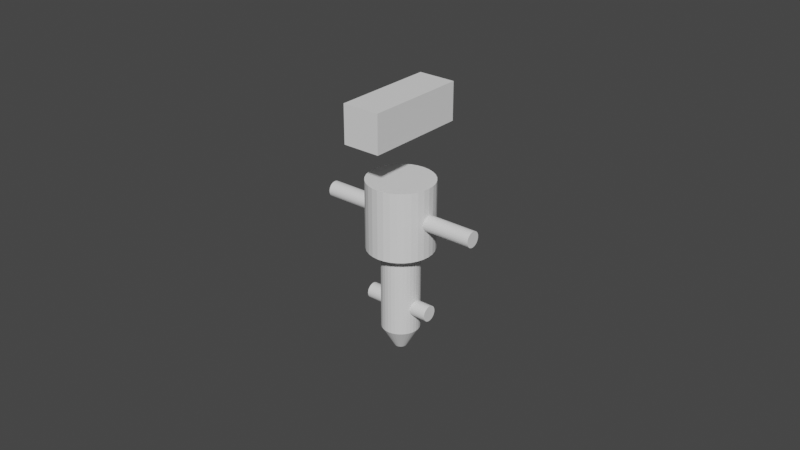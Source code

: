 # Source: untitled.blend  (saved by Blender 2.81.16; exported with 4.5.12 LTS)
import bpy
from mathutils import Matrix  # noqa: F401  (used for matrix-valued properties, if any)

bpy.ops.wm.read_factory_settings(use_empty=True)
scene = bpy.context.scene
scene.name = 'Scene'

# ---- collections
col_collection = bpy.data.collections.new('Collection'); scene.collection.children.link(col_collection)

# ---- world
world_world = bpy.data.worlds.new('World'); scene.world = world_world
world_world.use_nodes = True; world_world.node_tree.nodes.clear()
_N = world_world.node_tree.nodes; _L = world_world.node_tree.links
n0 = _N.new('ShaderNodeOutputWorld'); n0.name = 'World Output'; n0.location = (300, 300)
n1 = _N.new('ShaderNodeBackground'); n1.name = 'Background'; n1.location = (10, 300)
n1.inputs[0].default_value = (0.05088, 0.05088, 0.05088, 1.0)
_L.new(n1.outputs[0], n0.inputs[0])
n0.is_active_output = True
world_world.color = (0.05088, 0.05088, 0.05088)
world_world.use_sun_shadow = False
world_world.sun_shadow_jitter_overblur = 0.0

# ---- meshes
me_cone_036 = bpy.data.meshes.new('Cone.036')
me_cone_036.from_pydata([(0.0, 0.002, -0.0035), (0.0, 0.006, 0.0035), (0.0003902, 0.001962, -0.0035), (0.001171, 0.005885, 0.0035), (0.0007654, 0.001848, -0.0035), (0.002296, 0.005543, 0.0035), (0.001111, 0.001663, -0.0035), (0.003333, 0.004989, 0.0035), (0.001414, 0.001414, -0.0035), (0.004243, 0.004243, 0.0035), (0.001663, 0.001111, -0.0035), (0.004989, 0.003333, 0.0035), (0.001848, 0.0007654, -0.0035), (0.005543, 0.002296, 0.0035), (0.001962, 0.0003902, -0.0035), (0.005885, 0.001171, 0.0035), (0.002, 1.51e-10, -0.0035), (0.006, 4.53e-10, 0.0035), (0.001962, -0.0003902, -0.0035), (0.005885, -0.001171, 0.0035), (0.001848, -0.0007654, -0.0035), (0.005543, -0.002296, 0.0035), (0.001663, -0.001111, -0.0035), (0.004989, -0.003333, 0.0035), (0.001414, -0.001414, -0.0035), (0.004243, -0.004243, 0.0035), (0.001111, -0.001663, -0.0035), (0.003333, -0.004989, 0.0035), (0.0007654, -0.001848, -0.0035), (0.002296, -0.005543, 0.0035), (0.0003902, -0.001962, -0.0035), (0.001171, -0.005885, 0.0035), (-6.517e-10, -0.002, -0.0035), (-1.955e-09, -0.006, 0.0035), (-0.0003902, -0.001962, -0.0035), (-0.001171, -0.005885, 0.0035), (-0.0007654, -0.001848, -0.0035), (-0.002296, -0.005543, 0.0035), (-0.001111, -0.001663, -0.0035), (-0.003333, -0.004989, 0.0035), (-0.001414, -0.001414, -0.0035), (-0.004243, -0.004243, 0.0035), (-0.001663, -0.001111, -0.0035), (-0.004989, -0.003333, 0.0035), (-0.001848, -0.0007654, -0.0035), (-0.005543, -0.002296, 0.0035), (-0.001962, -0.0003902, -0.0035), (-0.005885, -0.001171, 0.0035), (-0.002, 1.931e-09, -0.0035), (-0.006, 5.794e-09, 0.0035), (-0.001962, 0.0003902, -0.0035), (-0.005885, 0.001171, 0.0035), (-0.001848, 0.0007654, -0.0035), (-0.005543, 0.002296, 0.0035), (-0.001663, 0.001111, -0.0035), (-0.004989, 0.003333, 0.0035), (-0.001414, 0.001414, -0.0035), (-0.004243, 0.004243, 0.0035), (-0.001111, 0.001663, -0.0035), (-0.003333, 0.004989, 0.0035), (-0.0007654, 0.001848, -0.0035), (-0.002296, 0.005543, 0.0035), (-0.0003902, 0.001962, -0.0035), (-0.001171, 0.005885, 0.0035)], [], [(0, 1, 3, 2), (2, 3, 5, 4), (4, 5, 7, 6), (6, 7, 9, 8), (8, 9, 11, 10), (10, 11, 13, 12), (12, 13, 15, 14), (14, 15, 17, 16), (16, 17, 19, 18), (18, 19, 21, 20), (20, 21, 23, 22), (22, 23, 25, 24), (24, 25, 27, 26), (26, 27, 29, 28), (28, 29, 31, 30), (30, 31, 33, 32), (32, 33, 35, 34), (34, 35, 37, 36), (36, 37, 39, 38), (38, 39, 41, 40), (40, 41, 43, 42), (42, 43, 45, 44), (44, 45, 47, 46), (46, 47, 49, 48), (48, 49, 51, 50), (50, 51, 53, 52), (52, 53, 55, 54), (54, 55, 57, 56), (56, 57, 59, 58), (58, 59, 61, 60), (3, 1, 63, 61, 59, 57, 55, 53, 51, 49, 47, 45, 43, 41, 39, 37, 35, 33, 31, 29, 27, 25, 23, 21, 19, 17, 15, 13, 11, 9, 7, 5), (60, 61, 63, 62), (62, 63, 1, 0), (0, 2, 4, 6, 8, 10, 12, 14, 16, 18, 20, 22, 24, 26, 28, 30, 32, 34, 36, 38, 40, 42, 44, 46, 48, 50, 52, 54, 56, 58, 60, 62)])
_uv = me_cone_036.uv_layers.new(name='UVMap')
_uv.uv.foreach_set('vector', [1.0, 0.5, 1.0, 1.0, 0.9688, 1.0, 0.9688, 0.5, 0.9688, 0.5, 0.9688, 1.0, 0.9375, 1.0, 0.9375, 0.5, 0.9375, 0.5, 0.9375, 1.0, 0.9062, 1.0, 0.9062, 0.5, 0.9062, 0.5, 0.9062, 1.0, 0.875, 1.0, 0.875, 0.5, 0.875, 0.5, 0.875, 1.0, 0.8438, 1.0, 0.8438, 0.5, 0.8438, 0.5, 0.8438, 1.0, 0.8125, 1.0, 0.8125, 0.5, 0.8125, 0.5, 0.8125, 1.0, 0.7812, 1.0, 0.7812, 0.5, 0.7812, 0.5, 0.7812, 1.0, 0.75, 1.0, 0.75, 0.5, 0.75, 0.5, 0.75, 1.0, 0.7188, 1.0, 0.7188, 0.5, 0.7188, 0.5, 0.7188, 1.0, 0.6875, 1.0, 0.6875, 0.5, 0.6875, 0.5, 0.6875, 1.0, 0.6562, 1.0, 0.6562, 0.5, 0.6562, 0.5, 0.6562, 1.0, 0.625, 1.0, 0.625, 0.5, 0.625, 0.5, 0.625, 1.0, 0.5938, 1.0, 0.5938, 0.5, 0.5938, 0.5, 0.5938, 1.0, 0.5625, 1.0, 0.5625, 0.5, 0.5625, 0.5, 0.5625, 1.0, 0.5312, 1.0, 0.5312, 0.5, 0.5312, 0.5, 0.5312, 1.0, 0.5, 1.0, 0.5, 0.5, 0.5, 0.5, 0.5, 1.0, 0.4688, 1.0, 0.4688, 0.5, 0.4688, 0.5, 0.4688, 1.0, 0.4375, 1.0, 0.4375, 0.5, 0.4375, 0.5, 0.4375, 1.0, 0.4062, 1.0, 0.4062, 0.5, 0.4062, 0.5, 0.4062, 1.0, 0.375, 1.0, 0.375, 0.5, 0.375, 0.5, 0.375, 1.0, 0.3438, 1.0, 0.3438, 0.5, 0.3438, 0.5, 0.3438, 1.0, 0.3125, 1.0, 0.3125, 0.5, 0.3125, 0.5, 0.3125, 1.0, 0.2812, 1.0, 0.2812, 0.5, 0.2812, 0.5, 0.2812, 1.0, 0.25, 1.0, 0.25, 0.5, 0.25, 0.5, 0.25, 1.0, 0.2188, 1.0, 0.2188, 0.5, 0.2188, 0.5, 0.2188, 1.0, 0.1875, 1.0, 0.1875, 0.5, 0.1875, 0.5, 0.1875, 1.0, 0.1562, 1.0, 0.1562, 0.5, 0.1562, 0.5, 0.1562, 1.0, 0.125, 1.0, 0.125, 0.5, 0.125, 0.5, 0.125, 1.0, 0.09375, 1.0, 0.09375, 0.5, 0.09375, 0.5, 0.09375, 1.0, 0.0625, 1.0, 0.0625, 0.5, 0.2968, 0.4854, 0.25, 0.49, 0.2032, 0.4854, 0.1582, 0.4717, 0.1167, 0.4496, 0.08029, 0.4197, 0.05045, 0.3833, 0.02827, 0.3418, 0.01461, 0.2968, 0.01, 0.25, 0.01461, 0.2032, 0.02827, 0.1582, 0.05045, 0.1167, 0.08029, 0.08029, 0.1167, 0.05045, 0.1582, 0.02827, 0.2032, 0.01461, 0.25, 0.01, 0.2968, 0.01461, 0.3418, 0.02827, 0.3833, 0.05045, 0.4197, 0.08029, 0.4496, 0.1167, 0.4717, 0.1582, 0.4854, 0.2032, 0.49, 0.25, 0.4854, 0.2968, 0.4717, 0.3418, 0.4496, 0.3833, 0.4197, 0.4197, 0.3833, 0.4496, 0.3418, 0.4717, 0.0625, 0.5, 0.0625, 1.0, 0.03125, 1.0, 0.03125, 0.5, 0.03125, 0.5, 0.03125, 1.0, 0.0, 1.0, 0.0, 0.5, 0.75, 0.49, 0.7968, 0.4854, 0.8418, 0.4717, 0.8833, 0.4496, 0.9197, 0.4197, 0.9496, 0.3833, 0.9717, 0.3418, 0.9854, 0.2968, 0.99, 0.25, 0.9854, 0.2032, 0.9717, 0.1582, 0.9496, 0.1167, 0.9197, 0.08029, 0.8833, 0.05045, 0.8418, 0.02827, 0.7968, 0.01461, 0.75, 0.01, 0.7032, 0.01461, 0.6582, 0.02827, 0.6167, 0.05045, 0.5803, 0.08029, 0.5504, 0.1167, 0.5283, 0.1582, 0.5146, 0.2032, 0.51, 0.25, 0.5146, 0.2968, 0.5283, 0.3418, 0.5504, 0.3833, 0.5803, 0.4197, 0.6167, 0.4496, 0.6582, 0.4717, 0.7032, 0.4854])
me_cone_036.use_remesh_fix_poles = True
me_cone_036.use_remesh_preserve_attributes = False
me_cone_036.use_mirror_vertex_groups = False
me_cone_036.update()
me_cylinder_056 = bpy.data.meshes.new('Cylinder.056')
me_cylinder_056.from_pydata([(0.0, 0.006, -0.0125), (0.0, 0.006, 0.0125), (0.001171, 0.005885, -0.0125), (0.001171, 0.005885, 0.0125), (0.002296, 0.005543, -0.0125), (0.002296, 0.005543, 0.0125), (0.003333, 0.004989, -0.0125), (0.003333, 0.004989, 0.0125), (0.004243, 0.004243, -0.0125), (0.004243, 0.004243, 0.0125), (0.004989, 0.003333, -0.0125), (0.004989, 0.003333, 0.0125), (0.005543, 0.002296, -0.0125), (0.005543, 0.002296, 0.0125), (0.005885, 0.001171, -0.0125), (0.005885, 0.001171, 0.0125), (0.006, 4.53e-10, -0.0125), (0.006, 4.53e-10, 0.0125), (0.005885, -0.001171, -0.0125), (0.005885, -0.001171, 0.0125), (0.005543, -0.002296, -0.0125), (0.005543, -0.002296, 0.0125), (0.004989, -0.003333, -0.0125), (0.004989, -0.003333, 0.0125), (0.004243, -0.004243, -0.0125), (0.004243, -0.004243, 0.0125), (0.003333, -0.004989, -0.0125), (0.003333, -0.004989, 0.0125), (0.002296, -0.005543, -0.0125), (0.002296, -0.005543, 0.0125), (0.001171, -0.005885, -0.0125), (0.001171, -0.005885, 0.0125), (-1.955e-09, -0.006, -0.0125), (-1.955e-09, -0.006, 0.0125), (-0.001171, -0.005885, -0.0125), (-0.001171, -0.005885, 0.0125), (-0.002296, -0.005543, -0.0125), (-0.002296, -0.005543, 0.0125), (-0.003333, -0.004989, -0.0125), (-0.003333, -0.004989, 0.0125), (-0.004243, -0.004243, -0.0125), (-0.004243, -0.004243, 0.0125), (-0.004989, -0.003333, -0.0125), (-0.004989, -0.003333, 0.0125), (-0.005543, -0.002296, -0.0125), (-0.005543, -0.002296, 0.0125), (-0.005885, -0.001171, -0.0125), (-0.005885, -0.001171, 0.0125), (-0.006, 5.794e-09, -0.0125), (-0.006, 5.794e-09, 0.0125), (-0.005885, 0.001171, -0.0125), (-0.005885, 0.001171, 0.0125), (-0.005543, 0.002296, -0.0125), (-0.005543, 0.002296, 0.0125), (-0.004989, 0.003333, -0.0125), (-0.004989, 0.003333, 0.0125), (-0.004243, 0.004243, -0.0125), (-0.004243, 0.004243, 0.0125), (-0.003333, 0.004989, -0.0125), (-0.003333, 0.004989, 0.0125), (-0.002296, 0.005543, -0.0125), (-0.002296, 0.005543, 0.0125), (-0.001171, 0.005885, -0.0125), (-0.001171, 0.005885, 0.0125)], [], [(0, 1, 3, 2), (2, 3, 5, 4), (4, 5, 7, 6), (6, 7, 9, 8), (8, 9, 11, 10), (10, 11, 13, 12), (12, 13, 15, 14), (14, 15, 17, 16), (16, 17, 19, 18), (18, 19, 21, 20), (20, 21, 23, 22), (22, 23, 25, 24), (24, 25, 27, 26), (26, 27, 29, 28), (28, 29, 31, 30), (30, 31, 33, 32), (32, 33, 35, 34), (34, 35, 37, 36), (36, 37, 39, 38), (38, 39, 41, 40), (40, 41, 43, 42), (42, 43, 45, 44), (44, 45, 47, 46), (46, 47, 49, 48), (48, 49, 51, 50), (50, 51, 53, 52), (52, 53, 55, 54), (54, 55, 57, 56), (56, 57, 59, 58), (58, 59, 61, 60), (3, 1, 63, 61, 59, 57, 55, 53, 51, 49, 47, 45, 43, 41, 39, 37, 35, 33, 31, 29, 27, 25, 23, 21, 19, 17, 15, 13, 11, 9, 7, 5), (60, 61, 63, 62), (62, 63, 1, 0), (0, 2, 4, 6, 8, 10, 12, 14, 16, 18, 20, 22, 24, 26, 28, 30, 32, 34, 36, 38, 40, 42, 44, 46, 48, 50, 52, 54, 56, 58, 60, 62)])
_uv = me_cylinder_056.uv_layers.new(name='UVMap')
_uv.uv.foreach_set('vector', [1.0, 0.5, 1.0, 1.0, 0.9688, 1.0, 0.9688, 0.5, 0.9688, 0.5, 0.9688, 1.0, 0.9375, 1.0, 0.9375, 0.5, 0.9375, 0.5, 0.9375, 1.0, 0.9062, 1.0, 0.9062, 0.5, 0.9062, 0.5, 0.9062, 1.0, 0.875, 1.0, 0.875, 0.5, 0.875, 0.5, 0.875, 1.0, 0.8438, 1.0, 0.8438, 0.5, 0.8438, 0.5, 0.8438, 1.0, 0.8125, 1.0, 0.8125, 0.5, 0.8125, 0.5, 0.8125, 1.0, 0.7812, 1.0, 0.7812, 0.5, 0.7812, 0.5, 0.7812, 1.0, 0.75, 1.0, 0.75, 0.5, 0.75, 0.5, 0.75, 1.0, 0.7188, 1.0, 0.7188, 0.5, 0.7188, 0.5, 0.7188, 1.0, 0.6875, 1.0, 0.6875, 0.5, 0.6875, 0.5, 0.6875, 1.0, 0.6562, 1.0, 0.6562, 0.5, 0.6562, 0.5, 0.6562, 1.0, 0.625, 1.0, 0.625, 0.5, 0.625, 0.5, 0.625, 1.0, 0.5938, 1.0, 0.5938, 0.5, 0.5938, 0.5, 0.5938, 1.0, 0.5625, 1.0, 0.5625, 0.5, 0.5625, 0.5, 0.5625, 1.0, 0.5312, 1.0, 0.5312, 0.5, 0.5312, 0.5, 0.5312, 1.0, 0.5, 1.0, 0.5, 0.5, 0.5, 0.5, 0.5, 1.0, 0.4688, 1.0, 0.4688, 0.5, 0.4688, 0.5, 0.4688, 1.0, 0.4375, 1.0, 0.4375, 0.5, 0.4375, 0.5, 0.4375, 1.0, 0.4062, 1.0, 0.4062, 0.5, 0.4062, 0.5, 0.4062, 1.0, 0.375, 1.0, 0.375, 0.5, 0.375, 0.5, 0.375, 1.0, 0.3438, 1.0, 0.3438, 0.5, 0.3438, 0.5, 0.3438, 1.0, 0.3125, 1.0, 0.3125, 0.5, 0.3125, 0.5, 0.3125, 1.0, 0.2812, 1.0, 0.2812, 0.5, 0.2812, 0.5, 0.2812, 1.0, 0.25, 1.0, 0.25, 0.5, 0.25, 0.5, 0.25, 1.0, 0.2188, 1.0, 0.2188, 0.5, 0.2188, 0.5, 0.2188, 1.0, 0.1875, 1.0, 0.1875, 0.5, 0.1875, 0.5, 0.1875, 1.0, 0.1562, 1.0, 0.1562, 0.5, 0.1562, 0.5, 0.1562, 1.0, 0.125, 1.0, 0.125, 0.5, 0.125, 0.5, 0.125, 1.0, 0.09375, 1.0, 0.09375, 0.5, 0.09375, 0.5, 0.09375, 1.0, 0.0625, 1.0, 0.0625, 0.5, 0.2968, 0.4854, 0.25, 0.49, 0.2032, 0.4854, 0.1582, 0.4717, 0.1167, 0.4496, 0.08029, 0.4197, 0.05045, 0.3833, 0.02827, 0.3418, 0.01461, 0.2968, 0.01, 0.25, 0.01461, 0.2032, 0.02827, 0.1582, 0.05045, 0.1167, 0.08029, 0.08029, 0.1167, 0.05045, 0.1582, 0.02827, 0.2032, 0.01461, 0.25, 0.01, 0.2968, 0.01461, 0.3418, 0.02827, 0.3833, 0.05045, 0.4197, 0.08029, 0.4496, 0.1167, 0.4717, 0.1582, 0.4854, 0.2032, 0.49, 0.25, 0.4854, 0.2968, 0.4717, 0.3418, 0.4496, 0.3833, 0.4197, 0.4197, 0.3833, 0.4496, 0.3418, 0.4717, 0.0625, 0.5, 0.0625, 1.0, 0.03125, 1.0, 0.03125, 0.5, 0.03125, 0.5, 0.03125, 1.0, 0.0, 1.0, 0.0, 0.5, 0.75, 0.49, 0.7968, 0.4854, 0.8418, 0.4717, 0.8833, 0.4496, 0.9197, 0.4197, 0.9496, 0.3833, 0.9717, 0.3418, 0.9854, 0.2968, 0.99, 0.25, 0.9854, 0.2032, 0.9717, 0.1582, 0.9496, 0.1167, 0.9197, 0.08029, 0.8833, 0.05045, 0.8418, 0.02827, 0.7968, 0.01461, 0.75, 0.01, 0.7032, 0.01461, 0.6582, 0.02827, 0.6167, 0.05045, 0.5803, 0.08029, 0.5504, 0.1167, 0.5283, 0.1582, 0.5146, 0.2032, 0.51, 0.25, 0.5146, 0.2968, 0.5283, 0.3418, 0.5504, 0.3833, 0.5803, 0.4197, 0.6167, 0.4496, 0.6582, 0.4717, 0.7032, 0.4854])
me_cylinder_056.use_remesh_fix_poles = True
me_cylinder_056.use_remesh_preserve_attributes = False
me_cylinder_056.use_mirror_vertex_groups = False
me_cylinder_056.update()
me_cone_037 = bpy.data.meshes.new('Cone.037')
me_cone_037.from_pydata([(0.0, 0.0075, -0.001), (0.0, 0.01, 0.001), (0.001463, 0.007356, -0.001), (0.001951, 0.009808, 0.001), (0.00287, 0.006929, -0.001), (0.003827, 0.009239, 0.001), (0.004167, 0.006236, -0.001), (0.005556, 0.008315, 0.001), (0.005303, 0.005303, -0.001), (0.007071, 0.007071, 0.001), (0.006236, 0.004167, -0.001), (0.008315, 0.005556, 0.001), (0.006929, 0.00287, -0.001), (0.009239, 0.003827, 0.001), (0.007356, 0.001463, -0.001), (0.009808, 0.001951, 0.001), (0.0075, 5.662e-10, -0.001), (0.01, 7.55e-10, 0.001), (0.007356, -0.001463, -0.001), (0.009808, -0.001951, 0.001), (0.006929, -0.00287, -0.001), (0.009239, -0.003827, 0.001), (0.006236, -0.004167, -0.001), (0.008315, -0.005556, 0.001), (0.005303, -0.005303, -0.001), (0.007071, -0.007071, 0.001), (0.004167, -0.006236, -0.001), (0.005556, -0.008315, 0.001), (0.00287, -0.006929, -0.001), (0.003827, -0.009239, 0.001), (0.001463, -0.007356, -0.001), (0.001951, -0.009808, 0.001), (-2.444e-09, -0.0075, -0.001), (-3.258e-09, -0.01, 0.001), (-0.001463, -0.007356, -0.001), (-0.001951, -0.009808, 0.001), (-0.00287, -0.006929, -0.001), (-0.003827, -0.009239, 0.001), (-0.004167, -0.006236, -0.001), (-0.005556, -0.008315, 0.001), (-0.005303, -0.005303, -0.001), (-0.007071, -0.007071, 0.001), (-0.006236, -0.004167, -0.001), (-0.008315, -0.005556, 0.001), (-0.006929, -0.00287, -0.001), (-0.009239, -0.003827, 0.001), (-0.007356, -0.001463, -0.001), (-0.009808, -0.001951, 0.001), (-0.0075, 7.242e-09, -0.001), (-0.01, 9.656e-09, 0.001), (-0.007356, 0.001463, -0.001), (-0.009808, 0.001951, 0.001), (-0.006929, 0.00287, -0.001), (-0.009239, 0.003827, 0.001), (-0.006236, 0.004167, -0.001), (-0.008315, 0.005556, 0.001), (-0.005303, 0.005303, -0.001), (-0.007071, 0.007071, 0.001), (-0.004167, 0.006236, -0.001), (-0.005556, 0.008315, 0.001), (-0.00287, 0.006929, -0.001), (-0.003827, 0.009239, 0.001), (-0.001463, 0.007356, -0.001), (-0.001951, 0.009808, 0.001)], [], [(0, 1, 3, 2), (2, 3, 5, 4), (4, 5, 7, 6), (6, 7, 9, 8), (8, 9, 11, 10), (10, 11, 13, 12), (12, 13, 15, 14), (14, 15, 17, 16), (16, 17, 19, 18), (18, 19, 21, 20), (20, 21, 23, 22), (22, 23, 25, 24), (24, 25, 27, 26), (26, 27, 29, 28), (28, 29, 31, 30), (30, 31, 33, 32), (32, 33, 35, 34), (34, 35, 37, 36), (36, 37, 39, 38), (38, 39, 41, 40), (40, 41, 43, 42), (42, 43, 45, 44), (44, 45, 47, 46), (46, 47, 49, 48), (48, 49, 51, 50), (50, 51, 53, 52), (52, 53, 55, 54), (54, 55, 57, 56), (56, 57, 59, 58), (58, 59, 61, 60), (3, 1, 63, 61, 59, 57, 55, 53, 51, 49, 47, 45, 43, 41, 39, 37, 35, 33, 31, 29, 27, 25, 23, 21, 19, 17, 15, 13, 11, 9, 7, 5), (60, 61, 63, 62), (62, 63, 1, 0), (0, 2, 4, 6, 8, 10, 12, 14, 16, 18, 20, 22, 24, 26, 28, 30, 32, 34, 36, 38, 40, 42, 44, 46, 48, 50, 52, 54, 56, 58, 60, 62)])
_uv = me_cone_037.uv_layers.new(name='UVMap')
_uv.uv.foreach_set('vector', [1.0, 0.5, 1.0, 1.0, 0.9688, 1.0, 0.9688, 0.5, 0.9688, 0.5, 0.9688, 1.0, 0.9375, 1.0, 0.9375, 0.5, 0.9375, 0.5, 0.9375, 1.0, 0.9062, 1.0, 0.9062, 0.5, 0.9062, 0.5, 0.9062, 1.0, 0.875, 1.0, 0.875, 0.5, 0.875, 0.5, 0.875, 1.0, 0.8438, 1.0, 0.8438, 0.5, 0.8438, 0.5, 0.8438, 1.0, 0.8125, 1.0, 0.8125, 0.5, 0.8125, 0.5, 0.8125, 1.0, 0.7812, 1.0, 0.7812, 0.5, 0.7812, 0.5, 0.7812, 1.0, 0.75, 1.0, 0.75, 0.5, 0.75, 0.5, 0.75, 1.0, 0.7188, 1.0, 0.7188, 0.5, 0.7188, 0.5, 0.7188, 1.0, 0.6875, 1.0, 0.6875, 0.5, 0.6875, 0.5, 0.6875, 1.0, 0.6562, 1.0, 0.6562, 0.5, 0.6562, 0.5, 0.6562, 1.0, 0.625, 1.0, 0.625, 0.5, 0.625, 0.5, 0.625, 1.0, 0.5938, 1.0, 0.5938, 0.5, 0.5938, 0.5, 0.5938, 1.0, 0.5625, 1.0, 0.5625, 0.5, 0.5625, 0.5, 0.5625, 1.0, 0.5312, 1.0, 0.5312, 0.5, 0.5312, 0.5, 0.5312, 1.0, 0.5, 1.0, 0.5, 0.5, 0.5, 0.5, 0.5, 1.0, 0.4688, 1.0, 0.4688, 0.5, 0.4688, 0.5, 0.4688, 1.0, 0.4375, 1.0, 0.4375, 0.5, 0.4375, 0.5, 0.4375, 1.0, 0.4062, 1.0, 0.4062, 0.5, 0.4062, 0.5, 0.4062, 1.0, 0.375, 1.0, 0.375, 0.5, 0.375, 0.5, 0.375, 1.0, 0.3438, 1.0, 0.3438, 0.5, 0.3438, 0.5, 0.3438, 1.0, 0.3125, 1.0, 0.3125, 0.5, 0.3125, 0.5, 0.3125, 1.0, 0.2812, 1.0, 0.2812, 0.5, 0.2812, 0.5, 0.2812, 1.0, 0.25, 1.0, 0.25, 0.5, 0.25, 0.5, 0.25, 1.0, 0.2188, 1.0, 0.2188, 0.5, 0.2188, 0.5, 0.2188, 1.0, 0.1875, 1.0, 0.1875, 0.5, 0.1875, 0.5, 0.1875, 1.0, 0.1562, 1.0, 0.1562, 0.5, 0.1562, 0.5, 0.1562, 1.0, 0.125, 1.0, 0.125, 0.5, 0.125, 0.5, 0.125, 1.0, 0.09375, 1.0, 0.09375, 0.5, 0.09375, 0.5, 0.09375, 1.0, 0.0625, 1.0, 0.0625, 0.5, 0.2968, 0.4854, 0.25, 0.49, 0.2032, 0.4854, 0.1582, 0.4717, 0.1167, 0.4496, 0.08029, 0.4197, 0.05045, 0.3833, 0.02827, 0.3418, 0.01461, 0.2968, 0.01, 0.25, 0.01461, 0.2032, 0.02827, 0.1582, 0.05045, 0.1167, 0.08029, 0.08029, 0.1167, 0.05045, 0.1582, 0.02827, 0.2032, 0.01461, 0.25, 0.01, 0.2968, 0.01461, 0.3418, 0.02827, 0.3833, 0.05045, 0.4197, 0.08029, 0.4496, 0.1167, 0.4717, 0.1582, 0.4854, 0.2032, 0.49, 0.25, 0.4854, 0.2968, 0.4717, 0.3418, 0.4496, 0.3833, 0.4197, 0.4197, 0.3833, 0.4496, 0.3418, 0.4717, 0.0625, 0.5, 0.0625, 1.0, 0.03125, 1.0, 0.03125, 0.5, 0.03125, 0.5, 0.03125, 1.0, 0.0, 1.0, 0.0, 0.5, 0.75, 0.49, 0.7968, 0.4854, 0.8418, 0.4717, 0.8833, 0.4496, 0.9197, 0.4197, 0.9496, 0.3833, 0.9717, 0.3418, 0.9854, 0.2968, 0.99, 0.25, 0.9854, 0.2032, 0.9717, 0.1582, 0.9496, 0.1167, 0.9197, 0.08029, 0.8833, 0.05045, 0.8418, 0.02827, 0.7968, 0.01461, 0.75, 0.01, 0.7032, 0.01461, 0.6582, 0.02827, 0.6167, 0.05045, 0.5803, 0.08029, 0.5504, 0.1167, 0.5283, 0.1582, 0.5146, 0.2032, 0.51, 0.25, 0.5146, 0.2968, 0.5283, 0.3418, 0.5504, 0.3833, 0.5803, 0.4197, 0.6167, 0.4496, 0.6582, 0.4717, 0.7032, 0.4854])
me_cone_037.use_remesh_fix_poles = True
me_cone_037.use_remesh_preserve_attributes = False
me_cone_037.use_mirror_vertex_groups = False
me_cone_037.update()
me_cylinder_057 = bpy.data.meshes.new('Cylinder.057')
me_cylinder_057.from_pydata([(0.0, 0.0105, -0.011), (0.0, 0.0105, 0.011), (0.002048, 0.0103, -0.011), (0.002048, 0.0103, 0.011), (0.004018, 0.009701, -0.011), (0.004018, 0.009701, 0.011), (0.005833, 0.00873, -0.011), (0.005833, 0.00873, 0.011), (0.007425, 0.007425, -0.011), (0.007425, 0.007425, 0.011), (0.00873, 0.005833, -0.011), (0.00873, 0.005833, 0.011), (0.009701, 0.004018, -0.011), (0.009701, 0.004018, 0.011), (0.0103, 0.002048, -0.011), (0.0103, 0.002048, 0.011), (0.0105, 7.927e-10, -0.011), (0.0105, 7.927e-10, 0.011), (0.0103, -0.002048, -0.011), (0.0103, -0.002048, 0.011), (0.009701, -0.004018, -0.011), (0.009701, -0.004018, 0.011), (0.00873, -0.005833, -0.011), (0.00873, -0.005833, 0.011), (0.007425, -0.007425, -0.011), (0.007425, -0.007425, 0.011), (0.005833, -0.00873, -0.011), (0.005833, -0.00873, 0.011), (0.004018, -0.009701, -0.011), (0.004018, -0.009701, 0.011), (0.002048, -0.0103, -0.011), (0.002048, -0.0103, 0.011), (-3.421e-09, -0.0105, -0.011), (-3.421e-09, -0.0105, 0.011), (-0.002048, -0.0103, -0.011), (-0.002048, -0.0103, 0.011), (-0.004018, -0.009701, -0.011), (-0.004018, -0.009701, 0.011), (-0.005833, -0.00873, -0.011), (-0.005833, -0.00873, 0.011), (-0.007425, -0.007425, -0.011), (-0.007425, -0.007425, 0.011), (-0.00873, -0.005833, -0.011), (-0.00873, -0.005833, 0.011), (-0.009701, -0.004018, -0.011), (-0.009701, -0.004018, 0.011), (-0.0103, -0.002048, -0.011), (-0.0103, -0.002048, 0.011), (-0.0105, 1.014e-08, -0.011), (-0.0105, 1.014e-08, 0.011), (-0.0103, 0.002048, -0.011), (-0.0103, 0.002048, 0.011), (-0.009701, 0.004018, -0.011), (-0.009701, 0.004018, 0.011), (-0.00873, 0.005833, -0.011), (-0.00873, 0.005833, 0.011), (-0.007425, 0.007425, -0.011), (-0.007425, 0.007425, 0.011), (-0.005833, 0.00873, -0.011), (-0.005833, 0.00873, 0.011), (-0.004018, 0.009701, -0.011), (-0.004018, 0.009701, 0.011), (-0.002048, 0.0103, -0.011), (-0.002048, 0.0103, 0.011)], [], [(0, 1, 3, 2), (2, 3, 5, 4), (4, 5, 7, 6), (6, 7, 9, 8), (8, 9, 11, 10), (10, 11, 13, 12), (12, 13, 15, 14), (14, 15, 17, 16), (16, 17, 19, 18), (18, 19, 21, 20), (20, 21, 23, 22), (22, 23, 25, 24), (24, 25, 27, 26), (26, 27, 29, 28), (28, 29, 31, 30), (30, 31, 33, 32), (32, 33, 35, 34), (34, 35, 37, 36), (36, 37, 39, 38), (38, 39, 41, 40), (40, 41, 43, 42), (42, 43, 45, 44), (44, 45, 47, 46), (46, 47, 49, 48), (48, 49, 51, 50), (50, 51, 53, 52), (52, 53, 55, 54), (54, 55, 57, 56), (56, 57, 59, 58), (58, 59, 61, 60), (3, 1, 63, 61, 59, 57, 55, 53, 51, 49, 47, 45, 43, 41, 39, 37, 35, 33, 31, 29, 27, 25, 23, 21, 19, 17, 15, 13, 11, 9, 7, 5), (60, 61, 63, 62), (62, 63, 1, 0), (0, 2, 4, 6, 8, 10, 12, 14, 16, 18, 20, 22, 24, 26, 28, 30, 32, 34, 36, 38, 40, 42, 44, 46, 48, 50, 52, 54, 56, 58, 60, 62)])
_uv = me_cylinder_057.uv_layers.new(name='UVMap')
_uv.uv.foreach_set('vector', [1.0, 0.5, 1.0, 1.0, 0.9688, 1.0, 0.9688, 0.5, 0.9688, 0.5, 0.9688, 1.0, 0.9375, 1.0, 0.9375, 0.5, 0.9375, 0.5, 0.9375, 1.0, 0.9062, 1.0, 0.9062, 0.5, 0.9062, 0.5, 0.9062, 1.0, 0.875, 1.0, 0.875, 0.5, 0.875, 0.5, 0.875, 1.0, 0.8438, 1.0, 0.8438, 0.5, 0.8438, 0.5, 0.8438, 1.0, 0.8125, 1.0, 0.8125, 0.5, 0.8125, 0.5, 0.8125, 1.0, 0.7812, 1.0, 0.7812, 0.5, 0.7812, 0.5, 0.7812, 1.0, 0.75, 1.0, 0.75, 0.5, 0.75, 0.5, 0.75, 1.0, 0.7188, 1.0, 0.7188, 0.5, 0.7188, 0.5, 0.7188, 1.0, 0.6875, 1.0, 0.6875, 0.5, 0.6875, 0.5, 0.6875, 1.0, 0.6562, 1.0, 0.6562, 0.5, 0.6562, 0.5, 0.6562, 1.0, 0.625, 1.0, 0.625, 0.5, 0.625, 0.5, 0.625, 1.0, 0.5938, 1.0, 0.5938, 0.5, 0.5938, 0.5, 0.5938, 1.0, 0.5625, 1.0, 0.5625, 0.5, 0.5625, 0.5, 0.5625, 1.0, 0.5312, 1.0, 0.5312, 0.5, 0.5312, 0.5, 0.5312, 1.0, 0.5, 1.0, 0.5, 0.5, 0.5, 0.5, 0.5, 1.0, 0.4688, 1.0, 0.4688, 0.5, 0.4688, 0.5, 0.4688, 1.0, 0.4375, 1.0, 0.4375, 0.5, 0.4375, 0.5, 0.4375, 1.0, 0.4062, 1.0, 0.4062, 0.5, 0.4062, 0.5, 0.4062, 1.0, 0.375, 1.0, 0.375, 0.5, 0.375, 0.5, 0.375, 1.0, 0.3438, 1.0, 0.3438, 0.5, 0.3438, 0.5, 0.3438, 1.0, 0.3125, 1.0, 0.3125, 0.5, 0.3125, 0.5, 0.3125, 1.0, 0.2812, 1.0, 0.2812, 0.5, 0.2812, 0.5, 0.2812, 1.0, 0.25, 1.0, 0.25, 0.5, 0.25, 0.5, 0.25, 1.0, 0.2188, 1.0, 0.2188, 0.5, 0.2188, 0.5, 0.2188, 1.0, 0.1875, 1.0, 0.1875, 0.5, 0.1875, 0.5, 0.1875, 1.0, 0.1562, 1.0, 0.1562, 0.5, 0.1562, 0.5, 0.1562, 1.0, 0.125, 1.0, 0.125, 0.5, 0.125, 0.5, 0.125, 1.0, 0.09375, 1.0, 0.09375, 0.5, 0.09375, 0.5, 0.09375, 1.0, 0.0625, 1.0, 0.0625, 0.5, 0.2968, 0.4854, 0.25, 0.49, 0.2032, 0.4854, 0.1582, 0.4717, 0.1167, 0.4496, 0.08029, 0.4197, 0.05045, 0.3833, 0.02827, 0.3418, 0.01461, 0.2968, 0.01, 0.25, 0.01461, 0.2032, 0.02827, 0.1582, 0.05045, 0.1167, 0.08029, 0.08029, 0.1167, 0.05045, 0.1582, 0.02827, 0.2032, 0.01461, 0.25, 0.01, 0.2968, 0.01461, 0.3418, 0.02827, 0.3833, 0.05045, 0.4197, 0.08029, 0.4496, 0.1167, 0.4717, 0.1582, 0.4854, 0.2032, 0.49, 0.25, 0.4854, 0.2968, 0.4717, 0.3418, 0.4496, 0.3833, 0.4197, 0.4197, 0.3833, 0.4496, 0.3418, 0.4717, 0.0625, 0.5, 0.0625, 1.0, 0.03125, 1.0, 0.03125, 0.5, 0.03125, 0.5, 0.03125, 1.0, 0.0, 1.0, 0.0, 0.5, 0.75, 0.49, 0.7968, 0.4854, 0.8418, 0.4717, 0.8833, 0.4496, 0.9197, 0.4197, 0.9496, 0.3833, 0.9717, 0.3418, 0.9854, 0.2968, 0.99, 0.25, 0.9854, 0.2032, 0.9717, 0.1582, 0.9496, 0.1167, 0.9197, 0.08029, 0.8833, 0.05045, 0.8418, 0.02827, 0.7968, 0.01461, 0.75, 0.01, 0.7032, 0.01461, 0.6582, 0.02827, 0.6167, 0.05045, 0.5803, 0.08029, 0.5504, 0.1167, 0.5283, 0.1582, 0.5146, 0.2032, 0.51, 0.25, 0.5146, 0.2968, 0.5283, 0.3418, 0.5504, 0.3833, 0.5803, 0.4197, 0.6167, 0.4496, 0.6582, 0.4717, 0.7032, 0.4854])
me_cylinder_057.use_remesh_fix_poles = True
me_cylinder_057.use_remesh_preserve_attributes = False
me_cylinder_057.use_mirror_vertex_groups = False
me_cylinder_057.update()
me_cylinder_058 = bpy.data.meshes.new('Cylinder.058')
me_cylinder_058.from_pydata([(0.0, 0.0025, -0.026), (0.0, 0.0025, 0.026), (0.0004877, 0.002452, -0.026), (0.0004877, 0.002452, 0.026), (0.0009567, 0.00231, -0.026), (0.0009567, 0.00231, 0.026), (0.001389, 0.002079, -0.026), (0.001389, 0.002079, 0.026), (0.001768, 0.001768, -0.026), (0.001768, 0.001768, 0.026), (0.002079, 0.001389, -0.026), (0.002079, 0.001389, 0.026), (0.00231, 0.0009567, -0.026), (0.00231, 0.0009567, 0.026), (0.002452, 0.0004877, -0.026), (0.002452, 0.0004877, 0.026), (0.0025, 1.887e-10, -0.026), (0.0025, 1.887e-10, 0.026), (0.002452, -0.0004877, -0.026), (0.002452, -0.0004877, 0.026), (0.00231, -0.0009567, -0.026), (0.00231, -0.0009567, 0.026), (0.002079, -0.001389, -0.026), (0.002079, -0.001389, 0.026), (0.001768, -0.001768, -0.026), (0.001768, -0.001768, 0.026), (0.001389, -0.002079, -0.026), (0.001389, -0.002079, 0.026), (0.0009567, -0.00231, -0.026), (0.0009567, -0.00231, 0.026), (0.0004877, -0.002452, -0.026), (0.0004877, -0.002452, 0.026), (-8.146e-10, -0.0025, -0.026), (-8.146e-10, -0.0025, 0.026), (-0.0004877, -0.002452, -0.026), (-0.0004877, -0.002452, 0.026), (-0.0009567, -0.00231, -0.026), (-0.0009567, -0.00231, 0.026), (-0.001389, -0.002079, -0.026), (-0.001389, -0.002079, 0.026), (-0.001768, -0.001768, -0.026), (-0.001768, -0.001768, 0.026), (-0.002079, -0.001389, -0.026), (-0.002079, -0.001389, 0.026), (-0.00231, -0.0009567, -0.026), (-0.00231, -0.0009567, 0.026), (-0.002452, -0.0004877, -0.026), (-0.002452, -0.0004877, 0.026), (-0.0025, 2.414e-09, -0.026), (-0.0025, 2.414e-09, 0.026), (-0.002452, 0.0004877, -0.026), (-0.002452, 0.0004877, 0.026), (-0.00231, 0.0009567, -0.026), (-0.00231, 0.0009567, 0.026), (-0.002079, 0.001389, -0.026), (-0.002079, 0.001389, 0.026), (-0.001768, 0.001768, -0.026), (-0.001768, 0.001768, 0.026), (-0.001389, 0.002079, -0.026), (-0.001389, 0.002079, 0.026), (-0.0009567, 0.00231, -0.026), (-0.0009567, 0.00231, 0.026), (-0.0004877, 0.002452, -0.026), (-0.0004877, 0.002452, 0.026)], [], [(0, 1, 3, 2), (2, 3, 5, 4), (4, 5, 7, 6), (6, 7, 9, 8), (8, 9, 11, 10), (10, 11, 13, 12), (12, 13, 15, 14), (14, 15, 17, 16), (16, 17, 19, 18), (18, 19, 21, 20), (20, 21, 23, 22), (22, 23, 25, 24), (24, 25, 27, 26), (26, 27, 29, 28), (28, 29, 31, 30), (30, 31, 33, 32), (32, 33, 35, 34), (34, 35, 37, 36), (36, 37, 39, 38), (38, 39, 41, 40), (40, 41, 43, 42), (42, 43, 45, 44), (44, 45, 47, 46), (46, 47, 49, 48), (48, 49, 51, 50), (50, 51, 53, 52), (52, 53, 55, 54), (54, 55, 57, 56), (56, 57, 59, 58), (58, 59, 61, 60), (3, 1, 63, 61, 59, 57, 55, 53, 51, 49, 47, 45, 43, 41, 39, 37, 35, 33, 31, 29, 27, 25, 23, 21, 19, 17, 15, 13, 11, 9, 7, 5), (60, 61, 63, 62), (62, 63, 1, 0), (0, 2, 4, 6, 8, 10, 12, 14, 16, 18, 20, 22, 24, 26, 28, 30, 32, 34, 36, 38, 40, 42, 44, 46, 48, 50, 52, 54, 56, 58, 60, 62)])
_uv = me_cylinder_058.uv_layers.new(name='UVMap')
_uv.uv.foreach_set('vector', [1.0, 0.5, 1.0, 1.0, 0.9688, 1.0, 0.9688, 0.5, 0.9688, 0.5, 0.9688, 1.0, 0.9375, 1.0, 0.9375, 0.5, 0.9375, 0.5, 0.9375, 1.0, 0.9062, 1.0, 0.9062, 0.5, 0.9062, 0.5, 0.9062, 1.0, 0.875, 1.0, 0.875, 0.5, 0.875, 0.5, 0.875, 1.0, 0.8438, 1.0, 0.8438, 0.5, 0.8438, 0.5, 0.8438, 1.0, 0.8125, 1.0, 0.8125, 0.5, 0.8125, 0.5, 0.8125, 1.0, 0.7812, 1.0, 0.7812, 0.5, 0.7812, 0.5, 0.7812, 1.0, 0.75, 1.0, 0.75, 0.5, 0.75, 0.5, 0.75, 1.0, 0.7188, 1.0, 0.7188, 0.5, 0.7188, 0.5, 0.7188, 1.0, 0.6875, 1.0, 0.6875, 0.5, 0.6875, 0.5, 0.6875, 1.0, 0.6562, 1.0, 0.6562, 0.5, 0.6562, 0.5, 0.6562, 1.0, 0.625, 1.0, 0.625, 0.5, 0.625, 0.5, 0.625, 1.0, 0.5938, 1.0, 0.5938, 0.5, 0.5938, 0.5, 0.5938, 1.0, 0.5625, 1.0, 0.5625, 0.5, 0.5625, 0.5, 0.5625, 1.0, 0.5312, 1.0, 0.5312, 0.5, 0.5312, 0.5, 0.5312, 1.0, 0.5, 1.0, 0.5, 0.5, 0.5, 0.5, 0.5, 1.0, 0.4688, 1.0, 0.4688, 0.5, 0.4688, 0.5, 0.4688, 1.0, 0.4375, 1.0, 0.4375, 0.5, 0.4375, 0.5, 0.4375, 1.0, 0.4062, 1.0, 0.4062, 0.5, 0.4062, 0.5, 0.4062, 1.0, 0.375, 1.0, 0.375, 0.5, 0.375, 0.5, 0.375, 1.0, 0.3438, 1.0, 0.3438, 0.5, 0.3438, 0.5, 0.3438, 1.0, 0.3125, 1.0, 0.3125, 0.5, 0.3125, 0.5, 0.3125, 1.0, 0.2812, 1.0, 0.2812, 0.5, 0.2812, 0.5, 0.2812, 1.0, 0.25, 1.0, 0.25, 0.5, 0.25, 0.5, 0.25, 1.0, 0.2188, 1.0, 0.2188, 0.5, 0.2188, 0.5, 0.2188, 1.0, 0.1875, 1.0, 0.1875, 0.5, 0.1875, 0.5, 0.1875, 1.0, 0.1562, 1.0, 0.1562, 0.5, 0.1562, 0.5, 0.1562, 1.0, 0.125, 1.0, 0.125, 0.5, 0.125, 0.5, 0.125, 1.0, 0.09375, 1.0, 0.09375, 0.5, 0.09375, 0.5, 0.09375, 1.0, 0.0625, 1.0, 0.0625, 0.5, 0.2968, 0.4854, 0.25, 0.49, 0.2032, 0.4854, 0.1582, 0.4717, 0.1167, 0.4496, 0.08029, 0.4197, 0.05045, 0.3833, 0.02827, 0.3418, 0.01461, 0.2968, 0.01, 0.25, 0.01461, 0.2032, 0.02827, 0.1582, 0.05045, 0.1167, 0.08029, 0.08029, 0.1167, 0.05045, 0.1582, 0.02827, 0.2032, 0.01461, 0.25, 0.01, 0.2968, 0.01461, 0.3418, 0.02827, 0.3833, 0.05045, 0.4197, 0.08029, 0.4496, 0.1167, 0.4717, 0.1582, 0.4854, 0.2032, 0.49, 0.25, 0.4854, 0.2968, 0.4717, 0.3418, 0.4496, 0.3833, 0.4197, 0.4197, 0.3833, 0.4496, 0.3418, 0.4717, 0.0625, 0.5, 0.0625, 1.0, 0.03125, 1.0, 0.03125, 0.5, 0.03125, 0.5, 0.03125, 1.0, 0.0, 1.0, 0.0, 0.5, 0.75, 0.49, 0.7968, 0.4854, 0.8418, 0.4717, 0.8833, 0.4496, 0.9197, 0.4197, 0.9496, 0.3833, 0.9717, 0.3418, 0.9854, 0.2968, 0.99, 0.25, 0.9854, 0.2032, 0.9717, 0.1582, 0.9496, 0.1167, 0.9197, 0.08029, 0.8833, 0.05045, 0.8418, 0.02827, 0.7968, 0.01461, 0.75, 0.01, 0.7032, 0.01461, 0.6582, 0.02827, 0.6167, 0.05045, 0.5803, 0.08029, 0.5504, 0.1167, 0.5283, 0.1582, 0.5146, 0.2032, 0.51, 0.25, 0.5146, 0.2968, 0.5283, 0.3418, 0.5504, 0.3833, 0.5803, 0.4197, 0.6167, 0.4496, 0.6582, 0.4717, 0.7032, 0.4854])
me_cylinder_058.use_remesh_fix_poles = True
me_cylinder_058.use_remesh_preserve_attributes = False
me_cylinder_058.use_mirror_vertex_groups = False
me_cylinder_058.update()
me_cylinder_059 = bpy.data.meshes.new('Cylinder.059')
me_cylinder_059.from_pydata([(0.0, 0.0025, -0.011), (0.0, 0.0025, 0.011), (0.0004877, 0.002452, -0.011), (0.0004877, 0.002452, 0.011), (0.0009567, 0.00231, -0.011), (0.0009567, 0.00231, 0.011), (0.001389, 0.002079, -0.011), (0.001389, 0.002079, 0.011), (0.001768, 0.001768, -0.011), (0.001768, 0.001768, 0.011), (0.002079, 0.001389, -0.011), (0.002079, 0.001389, 0.011), (0.00231, 0.0009567, -0.011), (0.00231, 0.0009567, 0.011), (0.002452, 0.0004877, -0.011), (0.002452, 0.0004877, 0.011), (0.0025, 1.887e-10, -0.011), (0.0025, 1.887e-10, 0.011), (0.002452, -0.0004877, -0.011), (0.002452, -0.0004877, 0.011), (0.00231, -0.0009567, -0.011), (0.00231, -0.0009567, 0.011), (0.002079, -0.001389, -0.011), (0.002079, -0.001389, 0.011), (0.001768, -0.001768, -0.011), (0.001768, -0.001768, 0.011), (0.001389, -0.002079, -0.011), (0.001389, -0.002079, 0.011), (0.0009567, -0.00231, -0.011), (0.0009567, -0.00231, 0.011), (0.0004877, -0.002452, -0.011), (0.0004877, -0.002452, 0.011), (-8.146e-10, -0.0025, -0.011), (-8.146e-10, -0.0025, 0.011), (-0.0004877, -0.002452, -0.011), (-0.0004877, -0.002452, 0.011), (-0.0009567, -0.00231, -0.011), (-0.0009567, -0.00231, 0.011), (-0.001389, -0.002079, -0.011), (-0.001389, -0.002079, 0.011), (-0.001768, -0.001768, -0.011), (-0.001768, -0.001768, 0.011), (-0.002079, -0.001389, -0.011), (-0.002079, -0.001389, 0.011), (-0.00231, -0.0009567, -0.011), (-0.00231, -0.0009567, 0.011), (-0.002452, -0.0004877, -0.011), (-0.002452, -0.0004877, 0.011), (-0.0025, 2.414e-09, -0.011), (-0.0025, 2.414e-09, 0.011), (-0.002452, 0.0004877, -0.011), (-0.002452, 0.0004877, 0.011), (-0.00231, 0.0009567, -0.011), (-0.00231, 0.0009567, 0.011), (-0.002079, 0.001389, -0.011), (-0.002079, 0.001389, 0.011), (-0.001768, 0.001768, -0.011), (-0.001768, 0.001768, 0.011), (-0.001389, 0.002079, -0.011), (-0.001389, 0.002079, 0.011), (-0.0009567, 0.00231, -0.011), (-0.0009567, 0.00231, 0.011), (-0.0004877, 0.002452, -0.011), (-0.0004877, 0.002452, 0.011)], [], [(0, 1, 3, 2), (2, 3, 5, 4), (4, 5, 7, 6), (6, 7, 9, 8), (8, 9, 11, 10), (10, 11, 13, 12), (12, 13, 15, 14), (14, 15, 17, 16), (16, 17, 19, 18), (18, 19, 21, 20), (20, 21, 23, 22), (22, 23, 25, 24), (24, 25, 27, 26), (26, 27, 29, 28), (28, 29, 31, 30), (30, 31, 33, 32), (32, 33, 35, 34), (34, 35, 37, 36), (36, 37, 39, 38), (38, 39, 41, 40), (40, 41, 43, 42), (42, 43, 45, 44), (44, 45, 47, 46), (46, 47, 49, 48), (48, 49, 51, 50), (50, 51, 53, 52), (52, 53, 55, 54), (54, 55, 57, 56), (56, 57, 59, 58), (58, 59, 61, 60), (3, 1, 63, 61, 59, 57, 55, 53, 51, 49, 47, 45, 43, 41, 39, 37, 35, 33, 31, 29, 27, 25, 23, 21, 19, 17, 15, 13, 11, 9, 7, 5), (60, 61, 63, 62), (62, 63, 1, 0), (0, 2, 4, 6, 8, 10, 12, 14, 16, 18, 20, 22, 24, 26, 28, 30, 32, 34, 36, 38, 40, 42, 44, 46, 48, 50, 52, 54, 56, 58, 60, 62)])
_uv = me_cylinder_059.uv_layers.new(name='UVMap')
_uv.uv.foreach_set('vector', [1.0, 0.5, 1.0, 1.0, 0.9688, 1.0, 0.9688, 0.5, 0.9688, 0.5, 0.9688, 1.0, 0.9375, 1.0, 0.9375, 0.5, 0.9375, 0.5, 0.9375, 1.0, 0.9062, 1.0, 0.9062, 0.5, 0.9062, 0.5, 0.9062, 1.0, 0.875, 1.0, 0.875, 0.5, 0.875, 0.5, 0.875, 1.0, 0.8438, 1.0, 0.8438, 0.5, 0.8438, 0.5, 0.8438, 1.0, 0.8125, 1.0, 0.8125, 0.5, 0.8125, 0.5, 0.8125, 1.0, 0.7812, 1.0, 0.7812, 0.5, 0.7812, 0.5, 0.7812, 1.0, 0.75, 1.0, 0.75, 0.5, 0.75, 0.5, 0.75, 1.0, 0.7188, 1.0, 0.7188, 0.5, 0.7188, 0.5, 0.7188, 1.0, 0.6875, 1.0, 0.6875, 0.5, 0.6875, 0.5, 0.6875, 1.0, 0.6562, 1.0, 0.6562, 0.5, 0.6562, 0.5, 0.6562, 1.0, 0.625, 1.0, 0.625, 0.5, 0.625, 0.5, 0.625, 1.0, 0.5938, 1.0, 0.5938, 0.5, 0.5938, 0.5, 0.5938, 1.0, 0.5625, 1.0, 0.5625, 0.5, 0.5625, 0.5, 0.5625, 1.0, 0.5312, 1.0, 0.5312, 0.5, 0.5312, 0.5, 0.5312, 1.0, 0.5, 1.0, 0.5, 0.5, 0.5, 0.5, 0.5, 1.0, 0.4688, 1.0, 0.4688, 0.5, 0.4688, 0.5, 0.4688, 1.0, 0.4375, 1.0, 0.4375, 0.5, 0.4375, 0.5, 0.4375, 1.0, 0.4062, 1.0, 0.4062, 0.5, 0.4062, 0.5, 0.4062, 1.0, 0.375, 1.0, 0.375, 0.5, 0.375, 0.5, 0.375, 1.0, 0.3438, 1.0, 0.3438, 0.5, 0.3438, 0.5, 0.3438, 1.0, 0.3125, 1.0, 0.3125, 0.5, 0.3125, 0.5, 0.3125, 1.0, 0.2812, 1.0, 0.2812, 0.5, 0.2812, 0.5, 0.2812, 1.0, 0.25, 1.0, 0.25, 0.5, 0.25, 0.5, 0.25, 1.0, 0.2188, 1.0, 0.2188, 0.5, 0.2188, 0.5, 0.2188, 1.0, 0.1875, 1.0, 0.1875, 0.5, 0.1875, 0.5, 0.1875, 1.0, 0.1562, 1.0, 0.1562, 0.5, 0.1562, 0.5, 0.1562, 1.0, 0.125, 1.0, 0.125, 0.5, 0.125, 0.5, 0.125, 1.0, 0.09375, 1.0, 0.09375, 0.5, 0.09375, 0.5, 0.09375, 1.0, 0.0625, 1.0, 0.0625, 0.5, 0.2968, 0.4854, 0.25, 0.49, 0.2032, 0.4854, 0.1582, 0.4717, 0.1167, 0.4496, 0.08029, 0.4197, 0.05045, 0.3833, 0.02827, 0.3418, 0.01461, 0.2968, 0.01, 0.25, 0.01461, 0.2032, 0.02827, 0.1582, 0.05045, 0.1167, 0.08029, 0.08029, 0.1167, 0.05045, 0.1582, 0.02827, 0.2032, 0.01461, 0.25, 0.01, 0.2968, 0.01461, 0.3418, 0.02827, 0.3833, 0.05045, 0.4197, 0.08029, 0.4496, 0.1167, 0.4717, 0.1582, 0.4854, 0.2032, 0.49, 0.25, 0.4854, 0.2968, 0.4717, 0.3418, 0.4496, 0.3833, 0.4197, 0.4197, 0.3833, 0.4496, 0.3418, 0.4717, 0.0625, 0.5, 0.0625, 1.0, 0.03125, 1.0, 0.03125, 0.5, 0.03125, 0.5, 0.03125, 1.0, 0.0, 1.0, 0.0, 0.5, 0.75, 0.49, 0.7968, 0.4854, 0.8418, 0.4717, 0.8833, 0.4496, 0.9197, 0.4197, 0.9496, 0.3833, 0.9717, 0.3418, 0.9854, 0.2968, 0.99, 0.25, 0.9854, 0.2032, 0.9717, 0.1582, 0.9496, 0.1167, 0.9197, 0.08029, 0.8833, 0.05045, 0.8418, 0.02827, 0.7968, 0.01461, 0.75, 0.01, 0.7032, 0.01461, 0.6582, 0.02827, 0.6167, 0.05045, 0.5803, 0.08029, 0.5504, 0.1167, 0.5283, 0.1582, 0.5146, 0.2032, 0.51, 0.25, 0.5146, 0.2968, 0.5283, 0.3418, 0.5504, 0.3833, 0.5803, 0.4197, 0.6167, 0.4496, 0.6582, 0.4717, 0.7032, 0.4854])
me_cylinder_059.use_remesh_fix_poles = True
me_cylinder_059.use_remesh_preserve_attributes = False
me_cylinder_059.use_mirror_vertex_groups = False
me_cylinder_059.update()
me_cube_017 = bpy.data.meshes.new('Cube.017')
me_cube_017.from_pydata([(-0.006, -0.006, -0.006), (-0.006, -0.006, 0.006), (-0.006, 0.006, -0.006), (-0.006, 0.006, 0.006), (0.006, -0.006, -0.006), (0.006, -0.006, 0.006), (0.006, 0.006, -0.006), (0.006, 0.006, 0.006), (-0.006, 0.01609, -0.006), (-0.006, 0.01609, 0.006), (0.006, 0.01609, -0.006), (0.006, 0.01609, 0.006), (-0.006, -0.01682, -0.006), (-0.006, -0.01682, 0.006), (0.006, -0.01682, -0.006), (0.006, -0.01682, 0.006)], [], [(0, 1, 3, 2), (6, 2, 8, 10), (6, 7, 5, 4), (5, 1, 13, 15), (2, 6, 4, 0), (7, 3, 1, 5), (8, 9, 11, 10), (3, 7, 11, 9), (2, 3, 9, 8), (7, 6, 10, 11), (14, 15, 13, 12), (4, 5, 15, 14), (1, 0, 12, 13), (0, 4, 14, 12)])
_uv = me_cube_017.uv_layers.new(name='UVMap')
_uv.uv.foreach_set('vector', [0.375, 0.0, 0.625, 0.0, 0.625, 0.25, 0.375, 0.25, 0.375, 0.5, 0.125, 0.5, 0.125, 0.5, 0.375, 0.5, 0.375, 0.5, 0.625, 0.5, 0.625, 0.75, 0.375, 0.75, 0.625, 0.75, 0.875, 0.75, 0.875, 0.75, 0.625, 0.75, 0.125, 0.5, 0.375, 0.5, 0.375, 0.75, 0.125, 0.75, 0.625, 0.5, 0.875, 0.5, 0.875, 0.75, 0.625, 0.75, 0.375, 0.25, 0.625, 0.25, 0.625, 0.5, 0.375, 0.5, 0.875, 0.5, 0.625, 0.5, 0.625, 0.5, 0.875, 0.5, 0.375, 0.25, 0.625, 0.25, 0.625, 0.25, 0.375, 0.25, 0.625, 0.5, 0.375, 0.5, 0.375, 0.5, 0.625, 0.5, 0.375, 0.75, 0.625, 0.75, 0.625, 1.0, 0.375, 1.0, 0.375, 0.75, 0.625, 0.75, 0.625, 0.75, 0.375, 0.75, 0.625, 0.0, 0.375, 0.0, 0.375, 0.0, 0.625, 0.0, 0.125, 0.75, 0.375, 0.75, 0.375, 0.75, 0.125, 0.75])
me_cube_017.use_remesh_fix_poles = True
me_cube_017.use_remesh_preserve_attributes = False
me_cube_017.use_mirror_vertex_groups = False
me_cube_017.update()

# ---- objects
ob_cone = bpy.data.objects.new('Cone', me_cone_036)
ob_cylinder = bpy.data.objects.new('Cylinder', me_cylinder_056)
ob_cone_001 = bpy.data.objects.new('Cone.001', me_cone_037)
ob_cylinder_001 = bpy.data.objects.new('Cylinder.001', me_cylinder_057)
ob_cylinder_002 = bpy.data.objects.new('Cylinder.002', me_cylinder_058)
ob_cylinder_003 = bpy.data.objects.new('Cylinder.003', me_cylinder_059)
ob_cube = bpy.data.objects.new('Cube', me_cube_017)

# ---- transforms, parenting, visibility, modifiers, constraints
ob_cone.location = (0.0, 0.0, 0.0035)
ob_cone.lineart.crease_threshold = 0.0
ob_cylinder.location = (0.0, 0.0, 0.0195)
ob_cylinder.lineart.crease_threshold = 0.0
ob_cone_001.location = (0.0, 0.0, 0.033)
ob_cone_001.lineart.crease_threshold = 0.0
ob_cylinder_001.location = (0.0, 0.0, 0.045)
ob_cylinder_001.lineart.crease_threshold = 0.0
ob_cylinder_002.location = (0.0, 0.0, 0.045)
ob_cylinder_002.rotation_euler = (0.0, 1.571, 0.0)
ob_cylinder_002.lineart.crease_threshold = 0.0
ob_cylinder_003.location = (0.0, 0.0, 0.015)
ob_cylinder_003.rotation_euler = (0.0, 1.571, 0.0)
ob_cylinder_003.lineart.crease_threshold = 0.0
ob_cube.location = (0.0, 0.0, 0.07639)
ob_cube.lineart.crease_threshold = 0.0

# ---- collection membership
col_collection.objects.link(ob_cone)
col_collection.objects.link(ob_cylinder)
col_collection.objects.link(ob_cone_001)
col_collection.objects.link(ob_cylinder_001)
col_collection.objects.link(ob_cylinder_002)
col_collection.objects.link(ob_cylinder_003)
col_collection.objects.link(ob_cube)

# ---- scene / render settings (as saved in the file)
scene.frame_start = 1; scene.frame_end = 250; scene.frame_set(0)
scene.render.engine = 'BLENDER_EEVEE_NEXT'
scene.cycles.use_denoising = False
scene.cycles.samples = 128
scene.cycles.sampling_pattern = 'TABULATED_SOBOL'
scene.cycles.use_adaptive_sampling = False
scene.cycles.use_light_tree = False
scene.view_settings.view_transform = 'Filmic'
bpy.context.view_layer.update()

# ---- added for rendering (the .blend has no active camera and no usable light): camera, sun
cam_auto = bpy.data.cameras.new('AutoCamera')
cam_auto.lens = 50.0
cam_auto.sensor_width = 36.0
cam_auto.clip_end = 1000.0
ob_auto_camera = bpy.data.objects.new('AutoCamera', cam_auto)
scene.collection.objects.link(ob_auto_camera)
ob_auto_camera.location = (0.185045, -0.222417, 0.189232)
ob_auto_camera.rotation_euler = (1.09748, -7.21219e-08, 0.694738)
scene.camera = ob_auto_camera
light_auto_sun = bpy.data.lights.new('AutoSun', 'SUN')
light_auto_sun.energy = 3.0
light_auto_sun.angle = 0.0523599
ob_auto_sun = bpy.data.objects.new('AutoSun', light_auto_sun)
scene.collection.objects.link(ob_auto_sun)
ob_auto_sun.rotation_euler = (0.872665, 0.174533, 0.523599)
bpy.context.view_layer.update()
